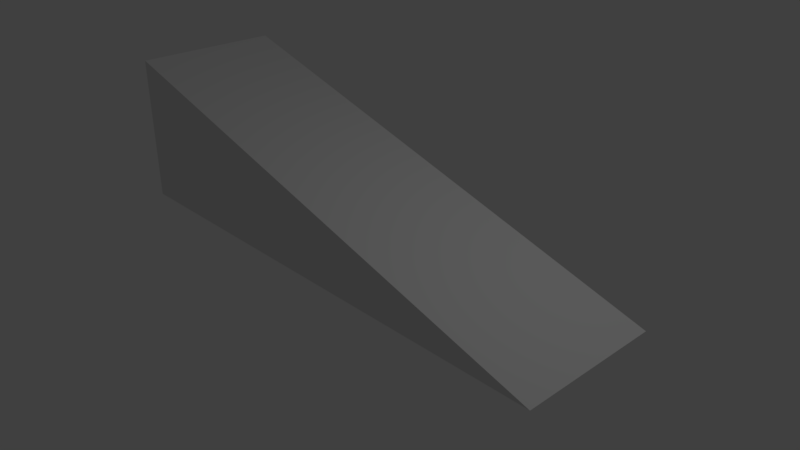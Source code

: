 # Source: wedge.blend  (saved by Blender 2.78.0; exported with 4.5.12 LTS)
import bpy
from mathutils import Matrix  # noqa: F401  (used for matrix-valued properties, if any)

bpy.ops.wm.read_factory_settings(use_empty=True)
scene = bpy.context.scene
scene.name = 'Scene'

# ---- collections
col_collection_1 = bpy.data.collections.new('Collection 1'); scene.collection.children.link(col_collection_1)

# ---- materials (node trees are filled in below, after node groups)
mat_material = bpy.data.materials.new('Material')
mat_material.alpha_threshold = 0.0
mat_material.use_transparent_shadow = False
mat_material.roughness = 0.5
mat_material.line_color = (0.0, 0.0, 0.0, 1.0)

# ---- material node trees

# ---- world
world_world = bpy.data.worlds.new('World'); scene.world = world_world
world_world.color = (0.05088, 0.05088, 0.05088)
world_world.use_sun_shadow = False
world_world.sun_shadow_jitter_overblur = 0.0
world_world.cycles.sampling_method = 'MANUAL'

# ---- cameras
cam_camera = bpy.data.cameras.new('Camera')
cam_camera.clip_end = 100.0
cam_camera.lens = 35.0
cam_camera.sensor_width = 32.0
cam_camera.sensor_height = 18.0
cam_camera.ortho_scale = 7.314
cam_camera.dof.focus_distance = 0.0
cam_camera.dof.aperture_fstop = 128.0

# ---- lights
light_lamp = bpy.data.lights.new('Lamp', 'POINT')
light_lamp.transmission_factor = 0.0
light_lamp.cutoff_distance = 30.0
light_lamp.energy = 100.0
light_lamp.shadow_buffer_clip_start = 1.001
light_lamp.shadow_soft_size = 0.1
light_lamp.shadow_maximum_resolution = 0.006
light_lamp.use_absolute_resolution = True

# ---- meshes
me_cube = bpy.data.meshes.new('Cube')
me_cube.from_pydata([(1.0, 1.0, -1.0), (1.0, -1.0, -1.0), (-1.0, -1.0, -1.0), (-1.0, 1.0, -1.0), (-1.0, -1.0, 1.0), (-1.0, 1.0, 1.0)], [], [(0, 1, 2, 3), (3, 5, 0), (0, 5, 4, 1), (2, 4, 5, 3), (2, 1, 4)])
me_cube.materials.append(mat_material)
me_cube.use_remesh_preserve_volume = False
me_cube.use_remesh_preserve_attributes = False
me_cube.use_mirror_vertex_groups = False
me_cube.update()

# ---- objects
ob_cube = bpy.data.objects.new('Cube', me_cube)
ob_lamp = bpy.data.objects.new('Lamp', light_lamp)
ob_camera = bpy.data.objects.new('Camera', cam_camera)

# ---- transforms, parenting, visibility, modifiers, constraints
ob_cube.location = (0.0, 0.0, 1.019)
ob_cube.scale = (3.453, 1.0, 1.0)
ob_cube.lock_rotations_4d = False
ob_cube.empty_display_type = 'ARROWS'
ob_cube.lineart.crease_threshold = 0.0
ob_lamp.location = (4.076, 1.005, 5.904)
ob_lamp.rotation_euler = (0.6503, 0.05522, 1.866)
ob_lamp.lock_rotations_4d = False
ob_lamp.empty_display_type = 'ARROWS'
ob_lamp.color = (0.0, 0.0, 0.0, 0.0)
ob_lamp.lineart.crease_threshold = 0.0
ob_camera.location = (7.481, -6.508, 5.344)
ob_camera.rotation_euler = (1.109, 0.0, 0.8149)
ob_camera.lock_rotations_4d = False
ob_camera.empty_display_type = 'ARROWS'
ob_camera.color = (0.0, 0.0, 0.0, 0.0)
ob_camera.display_type = 'WIRE'
ob_camera.lineart.crease_threshold = 0.0

# ---- collection membership
col_collection_1.objects.link(ob_cube)
col_collection_1.objects.link(ob_lamp)
col_collection_1.objects.link(ob_camera)

# ---- scene / render settings (as saved in the file)
scene.camera = ob_camera
scene.frame_start = 1; scene.frame_end = 250; scene.frame_set(1)
scene.render.engine = 'BLENDER_EEVEE_NEXT'
scene.render.resolution_percentage = 50
scene.render.dither_intensity = 0.0
scene.cycles.use_denoising = False
scene.cycles.samples = 128
scene.cycles.sampling_pattern = 'TABULATED_SOBOL'
scene.cycles.light_sampling_threshold = 0.0
scene.cycles.use_adaptive_sampling = False
scene.cycles.use_light_tree = False
scene.cycles.blur_glossy = 0.0
scene.cycles.sample_clamp_indirect = 0.0
scene.view_settings.view_transform = 'Standard'
bpy.context.view_layer.update()
